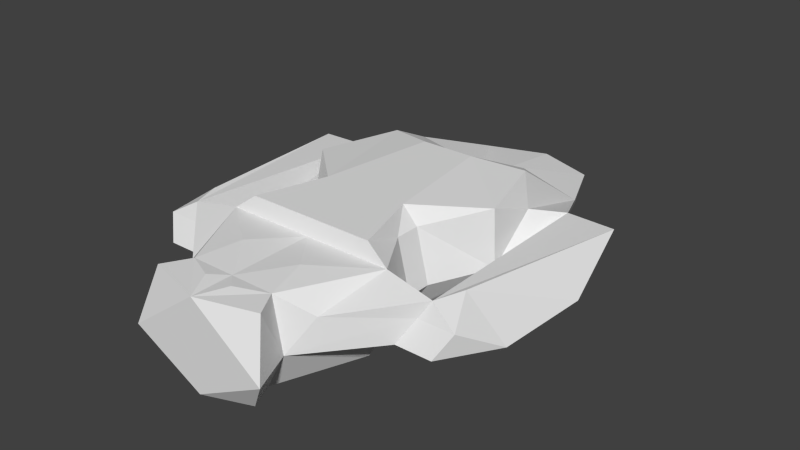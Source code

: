 # Source: common.blend  (saved by Blender 2.64.2; exported with 4.5.12 LTS)
import bpy
from mathutils import Matrix  # noqa: F401  (used for matrix-valued properties, if any)

bpy.ops.wm.read_factory_settings(use_empty=True)
scene = bpy.context.scene
scene.name = 'Scene'

# ---- collections
col_collection_1 = bpy.data.collections.new('Collection 1'); scene.collection.children.link(col_collection_1)

# ---- world
world_world = bpy.data.worlds.new('World'); scene.world = world_world
world_world.color = (0.05088, 0.05088, 0.05088)
world_world.use_sun_shadow = False
world_world.sun_shadow_jitter_overblur = 0.0
world_world.cycles.sampling_method = 'MANUAL'
world_world.cycles.sample_map_resolution = 256

# ---- meshes
me_plane_002 = bpy.data.meshes.new('Plane.002')
me_plane_002.from_pydata([(-3.928, -14.76, 3.875), (-6.383, -8.537, 7.742), (-3.237, -14.76, 7.742), (-5.302, -13.29, 6.331), (-5.24, -3.242, 3.875), (-7.603, 0.6982, 4.24), (-4.319, -3.242, 7.742), (-7.41, 0.6982, 8.476), (-3.322, -3.242, 1.127), (-3.399, 17.45, 1.127), (-4.992, 12.7, 1.127), (-6.498, 4.418, 1.127), (-4.419, 16.92, 4.24), (-6.179, 12.7, 4.24), (-4.419, 8.406, 7.742), (-5.633, 6.743, 8.476), (4.768e-07, -2.314, 1.127), (4.768e-07, 17.45, 1.127), (-4.91, -8.537, 1.127), (0.0, 18.47, 4.24), (4.768e-07, 7.227, 7.742), (4.768e-07, 9.203, 5.398), (-3.322, -5.081, 1.127), (-5.24, -5.081, 3.875), (-4.319, -5.081, 7.742), (4.768e-07, -5.46, 1.127), (4.768e-07, -8.537, 1.127), (-2.49, -14.76, 1.127), (4.768e-07, -8.537, 7.742), (4.768e-07, -14.76, 1.127), (4.768e-07, -14.76, 7.742), (-5.222, -17.87, 3.875), (-3.31, -16.63, 1.127), (-4.304, -16.63, 7.742), (4.768e-07, -17.87, 1.127), (4.768e-07, -17.87, 7.742), (-3.208, -3.242, 8.97), (-2.013, 5.445, 8.97), (4.768e-07, 5.445, 8.97), (-4.742, -8.319, 8.97), (4.768e-07, -8.319, 8.97), (-2.405, -11.65, 7.97), (-1.079, -15.8, 7.891), (-9.293, -9.32, 5.925), (-9.968, -8.784, 7.106), (-8.39, -10.24, 4.24), (-9.197, -6.367, 4.24), (-7.404, 4.615, 6.98), (-9.191, 0.6982, 4.24), (-7.399, 8.045, 4.24), (-9.118, 6.795, 6.395), (-13.86, 0.6982, 4.24), (-10.0, 9.647, 4.24), (-12.64, 6.795, 6.324), (-11.96, -9.32, 5.925), (-10.7, -6.624, 7.106), (-11.06, -10.24, 4.24), (-13.48, -6.367, 4.24)], [], [(2, 1, 3), (0, 2, 3), (45, 43, 54, 56), (9, 16, 8), (17, 16, 9), (8, 10, 9), (8, 11, 10), (15, 14, 13), (17, 9, 19), (13, 12, 9), (22, 23, 8), (21, 14, 20), (21, 12, 14), (9, 12, 19), (14, 12, 13), (10, 13, 9), (19, 12, 21), (25, 22, 16), (26, 18, 22), (29, 27, 26), (5, 10, 11), (34, 32, 27), (22, 8, 16), (25, 26, 22), (22, 18, 23), (27, 18, 26), (29, 34, 27), (35, 33, 31), (34, 31, 32), (37, 20, 14), (40, 39, 28), (38, 20, 37), (34, 35, 31), (37, 14, 15), (8, 4, 5), (23, 24, 6), (8, 5, 11), (13, 10, 5), (52, 53, 50, 49), (30, 2, 42), (27, 0, 18), (31, 33, 0), (32, 31, 0), (23, 4, 8), (4, 23, 6), (1, 24, 23), (42, 35, 30), (18, 0, 23), (33, 2, 0), (27, 32, 0), (2, 33, 35), (39, 36, 24), (36, 6, 24), (24, 1, 39), (39, 1, 28), (40, 36, 39), (42, 2, 35), (41, 2, 30), (28, 1, 41), (41, 1, 2), (41, 30, 28), (40, 38, 37, 36), (6, 36, 37, 15, 7), (44, 43, 3, 1), (43, 45, 0, 3), (45, 46, 23, 0), (46, 44, 1, 23), (5, 4, 6, 7), (5, 7, 47), (52, 51, 53), (50, 48, 5, 47), (56, 54, 55, 57), (49, 50, 47, 13), (13, 5, 48, 49), (49, 48, 51, 52), (46, 45, 56, 57), (57, 51, 48, 46), (43, 44, 55, 54), (55, 53, 51), (44, 50, 53, 55), (46, 48, 50, 44), (57, 55, 51), (13, 47, 15), (47, 7, 15)])
me_plane_002.use_remesh_preserve_volume = False
me_plane_002.use_remesh_preserve_attributes = False
me_plane_002.use_mirror_vertex_groups = False
me_plane_002.update()

# ---- objects
ob_plane_002 = bpy.data.objects.new('Plane.002', me_plane_002)

# ---- transforms, parenting, visibility, modifiers, constraints
ob_plane_002.location = (0.0, 0.0, 0.0)
ob_plane_002.lineart.crease_threshold = 0.0
_m = ob_plane_002.modifiers.new('Mirror', 'MIRROR')
_m.use_mirror_vertex_groups = False

# ---- collection membership
col_collection_1.objects.link(ob_plane_002)

# ---- scene / render settings (as saved in the file)
scene.frame_start = 1; scene.frame_end = 250; scene.frame_set(0)
scene.render.engine = 'BLENDER_EEVEE_NEXT'
scene.render.image_settings.color_mode = 'RGB'
scene.render.image_settings.compression = 90
scene.render.resolution_percentage = 50
scene.render.dither_intensity = 0.0
scene.render.bake_margin = 2
scene.render.bake_bias = 0.0
scene.cycles.use_denoising = False
scene.cycles.samples = 10
scene.cycles.sampling_pattern = 'TABULATED_SOBOL'
scene.cycles.light_sampling_threshold = 0.0
scene.cycles.use_adaptive_sampling = False
scene.cycles.use_light_tree = False
scene.cycles.blur_glossy = 0.0
scene.cycles.volume_bounces = 1
scene.cycles.pixel_filter_type = 'GAUSSIAN'
scene.cycles.sample_clamp_indirect = 0.0
scene.view_settings.view_transform = 'Standard'
bpy.context.view_layer.update()

# ---- added for rendering (the .blend has no active camera and no usable light): camera, sun
cam_auto = bpy.data.cameras.new('AutoCamera')
cam_auto.lens = 50.0
cam_auto.sensor_width = 36.0
cam_auto.clip_end = 1000.0
ob_auto_camera = bpy.data.objects.new('AutoCamera', cam_auto)
scene.collection.objects.link(ob_auto_camera)
ob_auto_camera.location = (42.9061, -51.187, 39.3733)
ob_auto_camera.rotation_euler = (1.09748, -7.21219e-08, 0.694738)
scene.camera = ob_auto_camera
light_auto_sun = bpy.data.lights.new('AutoSun', 'SUN')
light_auto_sun.energy = 3.0
light_auto_sun.angle = 0.0523599
ob_auto_sun = bpy.data.objects.new('AutoSun', light_auto_sun)
scene.collection.objects.link(ob_auto_sun)
ob_auto_sun.rotation_euler = (0.872665, 0.174533, 0.523599)
bpy.context.view_layer.update()
